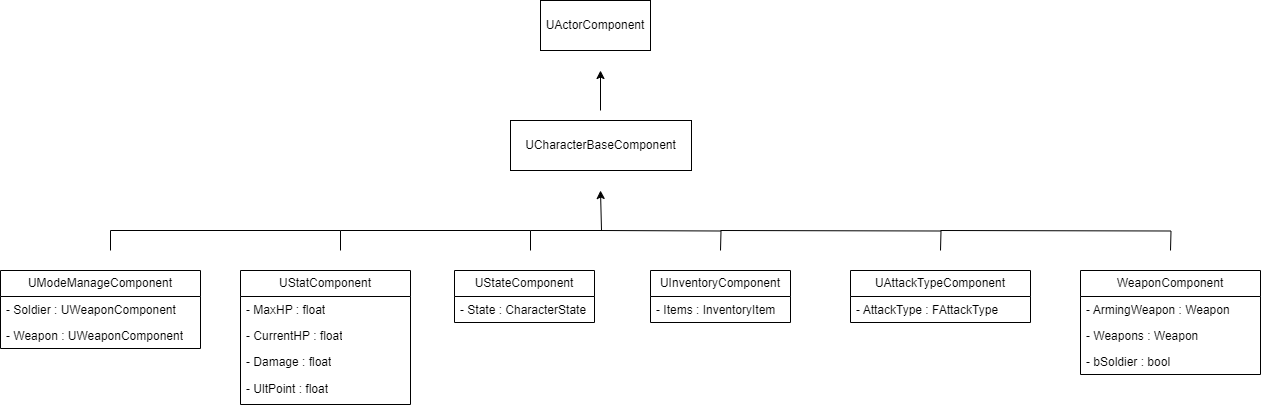

The diagram above was exported from draw.io. Its source (the exported page's mxGraphModel, read from the mxfile embedded in the PNG):
<mxGraphModel dx="2261" dy="758" grid="1" gridSize="10" guides="1" tooltips="1" connect="1" arrows="1" fold="1" page="1" pageScale="1" pageWidth="827" pageHeight="1169" math="0" shadow="0">
  <root>
    <mxCell id="0" />
    <mxCell id="1" parent="0" />
    <mxCell id="FxGjEY7ibubenoC2exz6-1" value="UActorComponent" style="html=1;whiteSpace=wrap;" vertex="1" parent="1">
      <mxGeometry x="360" y="110" width="110" height="50" as="geometry" />
    </mxCell>
    <mxCell id="FxGjEY7ibubenoC2exz6-2" value="UCharacterBaseComponent" style="html=1;whiteSpace=wrap;" vertex="1" parent="1">
      <mxGeometry x="330" y="230" width="181" height="50" as="geometry" />
    </mxCell>
    <mxCell id="FxGjEY7ibubenoC2exz6-3" value="" style="endArrow=classic;html=1;rounded=0;" edge="1" parent="1">
      <mxGeometry width="50" height="50" relative="1" as="geometry">
        <mxPoint x="420" y="220" as="sourcePoint" />
        <mxPoint x="420" y="180" as="targetPoint" />
      </mxGeometry>
    </mxCell>
    <mxCell id="FxGjEY7ibubenoC2exz6-14" value="UModeManageComponent" style="swimlane;fontStyle=0;childLayout=stackLayout;horizontal=1;startSize=26;fillColor=none;horizontalStack=0;resizeParent=1;resizeParentMax=0;resizeLast=0;collapsible=1;marginBottom=0;whiteSpace=wrap;html=1;" vertex="1" parent="1">
      <mxGeometry x="-180" y="380" width="200" height="78" as="geometry" />
    </mxCell>
    <mxCell id="FxGjEY7ibubenoC2exz6-15" value="- Soldier : UWeaponComponent" style="text;strokeColor=none;fillColor=none;align=left;verticalAlign=top;spacingLeft=4;spacingRight=4;overflow=hidden;rotatable=0;points=[[0,0.5],[1,0.5]];portConstraint=eastwest;whiteSpace=wrap;html=1;" vertex="1" parent="FxGjEY7ibubenoC2exz6-14">
      <mxGeometry y="26" width="200" height="26" as="geometry" />
    </mxCell>
    <mxCell id="FxGjEY7ibubenoC2exz6-16" value="- Weapon : UWeaponComponent" style="text;strokeColor=none;fillColor=none;align=left;verticalAlign=top;spacingLeft=4;spacingRight=4;overflow=hidden;rotatable=0;points=[[0,0.5],[1,0.5]];portConstraint=eastwest;whiteSpace=wrap;html=1;" vertex="1" parent="FxGjEY7ibubenoC2exz6-14">
      <mxGeometry y="52" width="200" height="26" as="geometry" />
    </mxCell>
    <mxCell id="FxGjEY7ibubenoC2exz6-18" value="UStatComponent" style="swimlane;fontStyle=0;childLayout=stackLayout;horizontal=1;startSize=26;fillColor=none;horizontalStack=0;resizeParent=1;resizeParentMax=0;resizeLast=0;collapsible=1;marginBottom=0;whiteSpace=wrap;html=1;" vertex="1" parent="1">
      <mxGeometry x="60" y="380" width="170" height="134" as="geometry" />
    </mxCell>
    <mxCell id="FxGjEY7ibubenoC2exz6-19" value="- MaxHP : float" style="text;strokeColor=none;fillColor=none;align=left;verticalAlign=top;spacingLeft=4;spacingRight=4;overflow=hidden;rotatable=0;points=[[0,0.5],[1,0.5]];portConstraint=eastwest;whiteSpace=wrap;html=1;" vertex="1" parent="FxGjEY7ibubenoC2exz6-18">
      <mxGeometry y="26" width="170" height="26" as="geometry" />
    </mxCell>
    <mxCell id="FxGjEY7ibubenoC2exz6-20" value="- CurrentHP : float" style="text;strokeColor=none;fillColor=none;align=left;verticalAlign=top;spacingLeft=4;spacingRight=4;overflow=hidden;rotatable=0;points=[[0,0.5],[1,0.5]];portConstraint=eastwest;whiteSpace=wrap;html=1;" vertex="1" parent="FxGjEY7ibubenoC2exz6-18">
      <mxGeometry y="52" width="170" height="26" as="geometry" />
    </mxCell>
    <mxCell id="FxGjEY7ibubenoC2exz6-21" value="- Damage : float" style="text;strokeColor=none;fillColor=none;align=left;verticalAlign=top;spacingLeft=4;spacingRight=4;overflow=hidden;rotatable=0;points=[[0,0.5],[1,0.5]];portConstraint=eastwest;whiteSpace=wrap;html=1;" vertex="1" parent="FxGjEY7ibubenoC2exz6-18">
      <mxGeometry y="78" width="170" height="26" as="geometry" />
    </mxCell>
    <mxCell id="FxGjEY7ibubenoC2exz6-22" value="- UltPoint : float" style="text;strokeColor=none;fillColor=none;align=left;verticalAlign=middle;spacingLeft=4;spacingRight=4;overflow=hidden;points=[[0,0.5],[1,0.5]];portConstraint=eastwest;rotatable=0;whiteSpace=wrap;html=1;" vertex="1" parent="FxGjEY7ibubenoC2exz6-18">
      <mxGeometry y="104" width="170" height="30" as="geometry" />
    </mxCell>
    <mxCell id="FxGjEY7ibubenoC2exz6-23" value="UStateComponent" style="swimlane;fontStyle=0;childLayout=stackLayout;horizontal=1;startSize=26;fillColor=none;horizontalStack=0;resizeParent=1;resizeParentMax=0;resizeLast=0;collapsible=1;marginBottom=0;whiteSpace=wrap;html=1;" vertex="1" parent="1">
      <mxGeometry x="274" y="380" width="140" height="52" as="geometry" />
    </mxCell>
    <mxCell id="FxGjEY7ibubenoC2exz6-24" value="- State : CharacterState" style="text;strokeColor=none;fillColor=none;align=left;verticalAlign=top;spacingLeft=4;spacingRight=4;overflow=hidden;rotatable=0;points=[[0,0.5],[1,0.5]];portConstraint=eastwest;whiteSpace=wrap;html=1;" vertex="1" parent="FxGjEY7ibubenoC2exz6-23">
      <mxGeometry y="26" width="140" height="26" as="geometry" />
    </mxCell>
    <mxCell id="FxGjEY7ibubenoC2exz6-27" value="UInventoryComponent" style="swimlane;fontStyle=0;childLayout=stackLayout;horizontal=1;startSize=26;fillColor=none;horizontalStack=0;resizeParent=1;resizeParentMax=0;resizeLast=0;collapsible=1;marginBottom=0;whiteSpace=wrap;html=1;" vertex="1" parent="1">
      <mxGeometry x="470" y="380" width="140" height="52" as="geometry" />
    </mxCell>
    <mxCell id="FxGjEY7ibubenoC2exz6-28" value="- Items : InventoryItem" style="text;strokeColor=none;fillColor=none;align=left;verticalAlign=top;spacingLeft=4;spacingRight=4;overflow=hidden;rotatable=0;points=[[0,0.5],[1,0.5]];portConstraint=eastwest;whiteSpace=wrap;html=1;" vertex="1" parent="FxGjEY7ibubenoC2exz6-27">
      <mxGeometry y="26" width="140" height="26" as="geometry" />
    </mxCell>
    <mxCell id="FxGjEY7ibubenoC2exz6-31" value="UAttackTypeComponent" style="swimlane;fontStyle=0;childLayout=stackLayout;horizontal=1;startSize=26;fillColor=none;horizontalStack=0;resizeParent=1;resizeParentMax=0;resizeLast=0;collapsible=1;marginBottom=0;whiteSpace=wrap;html=1;" vertex="1" parent="1">
      <mxGeometry x="670" y="380" width="180" height="52" as="geometry" />
    </mxCell>
    <mxCell id="FxGjEY7ibubenoC2exz6-32" value="- AttackType : FAttackType" style="text;strokeColor=none;fillColor=none;align=left;verticalAlign=top;spacingLeft=4;spacingRight=4;overflow=hidden;rotatable=0;points=[[0,0.5],[1,0.5]];portConstraint=eastwest;whiteSpace=wrap;html=1;" vertex="1" parent="FxGjEY7ibubenoC2exz6-31">
      <mxGeometry y="26" width="180" height="26" as="geometry" />
    </mxCell>
    <mxCell id="FxGjEY7ibubenoC2exz6-35" value="WeaponComponent" style="swimlane;fontStyle=0;childLayout=stackLayout;horizontal=1;startSize=26;fillColor=none;horizontalStack=0;resizeParent=1;resizeParentMax=0;resizeLast=0;collapsible=1;marginBottom=0;whiteSpace=wrap;html=1;" vertex="1" parent="1">
      <mxGeometry x="900" y="380" width="180" height="104" as="geometry" />
    </mxCell>
    <mxCell id="FxGjEY7ibubenoC2exz6-36" value="- ArmingWeapon : Weapon" style="text;strokeColor=none;fillColor=none;align=left;verticalAlign=top;spacingLeft=4;spacingRight=4;overflow=hidden;rotatable=0;points=[[0,0.5],[1,0.5]];portConstraint=eastwest;whiteSpace=wrap;html=1;" vertex="1" parent="FxGjEY7ibubenoC2exz6-35">
      <mxGeometry y="26" width="180" height="26" as="geometry" />
    </mxCell>
    <mxCell id="FxGjEY7ibubenoC2exz6-37" value="- Weapons : Weapon" style="text;strokeColor=none;fillColor=none;align=left;verticalAlign=top;spacingLeft=4;spacingRight=4;overflow=hidden;rotatable=0;points=[[0,0.5],[1,0.5]];portConstraint=eastwest;whiteSpace=wrap;html=1;" vertex="1" parent="FxGjEY7ibubenoC2exz6-35">
      <mxGeometry y="52" width="180" height="26" as="geometry" />
    </mxCell>
    <mxCell id="FxGjEY7ibubenoC2exz6-38" value="- bSoldier : bool" style="text;strokeColor=none;fillColor=none;align=left;verticalAlign=top;spacingLeft=4;spacingRight=4;overflow=hidden;rotatable=0;points=[[0,0.5],[1,0.5]];portConstraint=eastwest;whiteSpace=wrap;html=1;" vertex="1" parent="FxGjEY7ibubenoC2exz6-35">
      <mxGeometry y="78" width="180" height="26" as="geometry" />
    </mxCell>
    <mxCell id="FxGjEY7ibubenoC2exz6-39" value="" style="endArrow=classic;html=1;rounded=0;edgeStyle=orthogonalEdgeStyle;" edge="1" parent="1">
      <mxGeometry width="50" height="50" relative="1" as="geometry">
        <mxPoint x="350" y="360" as="sourcePoint" />
        <mxPoint x="420" y="300" as="targetPoint" />
        <Array as="points">
          <mxPoint x="350" y="340" />
          <mxPoint x="421" y="340" />
        </Array>
      </mxGeometry>
    </mxCell>
    <mxCell id="FxGjEY7ibubenoC2exz6-40" value="" style="endArrow=none;html=1;rounded=0;edgeStyle=orthogonalEdgeStyle;" edge="1" parent="1">
      <mxGeometry width="50" height="50" relative="1" as="geometry">
        <mxPoint x="420" y="340" as="sourcePoint" />
        <mxPoint x="540" y="360" as="targetPoint" />
      </mxGeometry>
    </mxCell>
    <mxCell id="FxGjEY7ibubenoC2exz6-41" value="" style="endArrow=none;html=1;rounded=0;edgeStyle=orthogonalEdgeStyle;" edge="1" parent="1">
      <mxGeometry width="50" height="50" relative="1" as="geometry">
        <mxPoint x="540" y="340" as="sourcePoint" />
        <mxPoint x="760" y="360" as="targetPoint" />
      </mxGeometry>
    </mxCell>
    <mxCell id="FxGjEY7ibubenoC2exz6-42" value="" style="endArrow=none;html=1;rounded=0;edgeStyle=orthogonalEdgeStyle;" edge="1" parent="1">
      <mxGeometry width="50" height="50" relative="1" as="geometry">
        <mxPoint x="760" y="340" as="sourcePoint" />
        <mxPoint x="990" y="360" as="targetPoint" />
      </mxGeometry>
    </mxCell>
    <mxCell id="FxGjEY7ibubenoC2exz6-43" value="" style="endArrow=none;html=1;rounded=0;edgeStyle=orthogonalEdgeStyle;" edge="1" parent="1">
      <mxGeometry width="50" height="50" relative="1" as="geometry">
        <mxPoint x="160" y="360" as="sourcePoint" />
        <mxPoint x="350" y="340" as="targetPoint" />
        <Array as="points">
          <mxPoint x="160" y="340" />
        </Array>
      </mxGeometry>
    </mxCell>
    <mxCell id="FxGjEY7ibubenoC2exz6-44" value="" style="endArrow=none;html=1;rounded=0;edgeStyle=orthogonalEdgeStyle;" edge="1" parent="1">
      <mxGeometry width="50" height="50" relative="1" as="geometry">
        <mxPoint x="-70" y="360" as="sourcePoint" />
        <mxPoint x="160" y="340" as="targetPoint" />
        <Array as="points">
          <mxPoint x="-70" y="340" />
        </Array>
      </mxGeometry>
    </mxCell>
  </root>
</mxGraphModel>